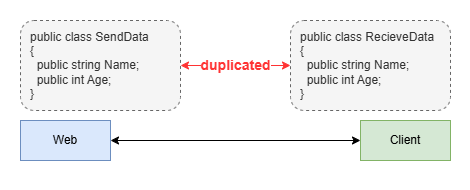

The diagram above was exported from draw.io. Its source (the exported page's mxGraphModel, read from the mxfile embedded in the PNG):
<mxGraphModel dx="622" dy="784" grid="1" gridSize="10" guides="1" tooltips="1" connect="1" arrows="1" fold="1" page="1" pageScale="1" pageWidth="1169" pageHeight="827" math="0" shadow="0">
  <root>
    <mxCell id="0" />
    <mxCell id="1" parent="0" />
    <mxCell id="10" value="" style="rounded=0;whiteSpace=wrap;html=1;fillColor=default;strokeColor=none;" parent="1" vertex="1">
      <mxGeometry x="50" y="50" width="470" height="190" as="geometry" />
    </mxCell>
    <mxCell id="8" style="edgeStyle=none;html=1;exitX=1;exitY=0.5;exitDx=0;exitDy=0;entryX=0;entryY=0.5;entryDx=0;entryDy=0;startArrow=classic;startFill=1;" parent="1" source="2" target="3" edge="1">
      <mxGeometry relative="1" as="geometry" />
    </mxCell>
    <mxCell id="2" value="Web" style="rounded=0;whiteSpace=wrap;html=1;fillColor=#dae8fc;strokeColor=#6c8ebf;" parent="1" vertex="1">
      <mxGeometry x="70" y="170" width="90" height="40" as="geometry" />
    </mxCell>
    <mxCell id="3" value="Client" style="rounded=0;whiteSpace=wrap;html=1;fillColor=#d5e8d4;strokeColor=#82b366;" parent="1" vertex="1">
      <mxGeometry x="410" y="170" width="90" height="40" as="geometry" />
    </mxCell>
    <mxCell id="9" value="&lt;b&gt;&lt;font style=&quot;font-size: 14px; color: rgb(255, 51, 51);&quot;&gt;duplicated&lt;/font&gt;&lt;/b&gt;" style="edgeStyle=none;html=1;exitX=1;exitY=0.5;exitDx=0;exitDy=0;entryX=0;entryY=0.5;entryDx=0;entryDy=0;startArrow=classic;startFill=1;strokeColor=#FF3333;" parent="1" source="6" target="7" edge="1">
      <mxGeometry relative="1" as="geometry" />
    </mxCell>
    <mxCell id="6" value="public class SendData&lt;div&gt;{&lt;/div&gt;&lt;div&gt;&amp;nbsp; public string Name;&lt;/div&gt;&lt;div&gt;&amp;nbsp; public int Age;&lt;/div&gt;&lt;div&gt;}&lt;/div&gt;" style="rounded=1;whiteSpace=wrap;html=1;fillColor=#f5f5f5;fontColor=#333333;strokeColor=#666666;align=left;spacing=10;dashed=1;" parent="1" vertex="1">
      <mxGeometry x="70" y="70" width="160" height="90" as="geometry" />
    </mxCell>
    <mxCell id="7" value="public class RecieveData&lt;div&gt;{&lt;/div&gt;&lt;div&gt;&amp;nbsp; public string Name;&lt;/div&gt;&lt;div&gt;&amp;nbsp; public int Age;&lt;/div&gt;&lt;div&gt;}&lt;/div&gt;" style="rounded=1;whiteSpace=wrap;html=1;fillColor=#f5f5f5;fontColor=#333333;strokeColor=#666666;align=left;spacing=10;dashed=1;" parent="1" vertex="1">
      <mxGeometry x="340" y="70" width="160" height="90" as="geometry" />
    </mxCell>
  </root>
</mxGraphModel>